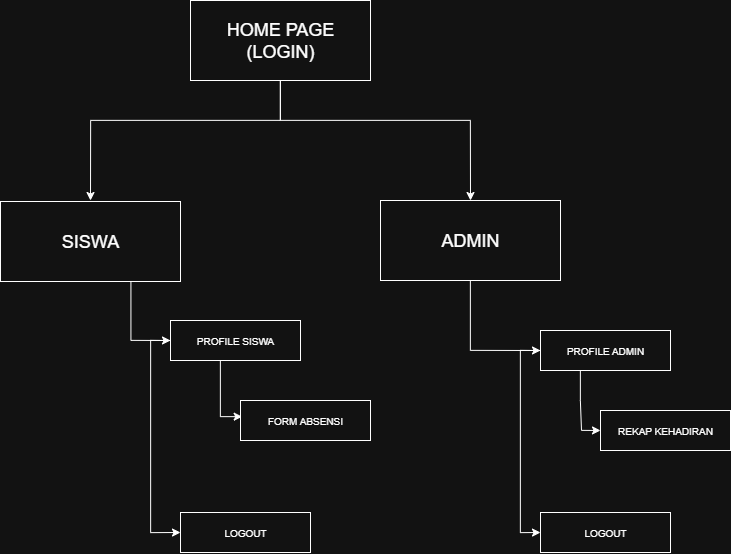

The diagram above was exported from draw.io. Its source (the exported page's mxGraphModel, read from the mxfile embedded in the PNG):
<mxGraphModel dx="1419" dy="1289" grid="1" gridSize="10" guides="1" tooltips="1" connect="1" arrows="1" fold="1" page="1" pageScale="1" pageWidth="827" pageHeight="1169" math="0" shadow="0">
  <root>
    <mxCell id="0" />
    <mxCell id="1" parent="0" />
    <mxCell id="ntzUwWETr3HRluUMrjlL-56" style="edgeStyle=orthogonalEdgeStyle;rounded=0;orthogonalLoop=1;jettySize=auto;html=1;entryX=0.5;entryY=0;entryDx=0;entryDy=0;" edge="1" parent="1" source="ntzUwWETr3HRluUMrjlL-58" target="ntzUwWETr3HRluUMrjlL-64">
      <mxGeometry relative="1" as="geometry">
        <mxPoint x="1680" y="248" as="targetPoint" />
        <Array as="points">
          <mxPoint x="1610" y="208" />
          <mxPoint x="1800" y="208" />
        </Array>
      </mxGeometry>
    </mxCell>
    <mxCell id="ntzUwWETr3HRluUMrjlL-57" style="edgeStyle=orthogonalEdgeStyle;rounded=0;orthogonalLoop=1;jettySize=auto;html=1;entryX=0.5;entryY=0;entryDx=0;entryDy=0;" edge="1" parent="1" source="ntzUwWETr3HRluUMrjlL-58">
      <mxGeometry relative="1" as="geometry">
        <Array as="points">
          <mxPoint x="1610" y="208" />
          <mxPoint x="1420" y="208" />
        </Array>
        <mxPoint x="1420" y="288" as="targetPoint" />
      </mxGeometry>
    </mxCell>
    <mxCell id="ntzUwWETr3HRluUMrjlL-58" value="&lt;span style=&quot;font-size: 18px;&quot;&gt;HOME PAGE&lt;/span&gt;&lt;div&gt;&lt;span style=&quot;font-size: 18px;&quot;&gt;(LOGIN)&lt;/span&gt;&lt;/div&gt;" style="rounded=0;whiteSpace=wrap;html=1;" vertex="1" parent="1">
      <mxGeometry x="1520" y="88" width="180" height="80" as="geometry" />
    </mxCell>
    <mxCell id="ntzUwWETr3HRluUMrjlL-60" style="edgeStyle=orthogonalEdgeStyle;rounded=0;orthogonalLoop=1;jettySize=auto;html=1;entryX=0;entryY=0.5;entryDx=0;entryDy=0;" edge="1" parent="1" target="ntzUwWETr3HRluUMrjlL-66">
      <mxGeometry relative="1" as="geometry">
        <mxPoint x="1420" y="368" as="sourcePoint" />
      </mxGeometry>
    </mxCell>
    <mxCell id="ntzUwWETr3HRluUMrjlL-61" value="&lt;span style=&quot;font-size: 18px;&quot;&gt;SISWA&lt;/span&gt;" style="rounded=0;whiteSpace=wrap;html=1;" vertex="1" parent="1">
      <mxGeometry x="1330" y="289" width="180" height="80" as="geometry" />
    </mxCell>
    <mxCell id="ntzUwWETr3HRluUMrjlL-62" style="edgeStyle=orthogonalEdgeStyle;rounded=0;orthogonalLoop=1;jettySize=auto;html=1;entryX=0;entryY=0.5;entryDx=0;entryDy=0;" edge="1" parent="1" source="ntzUwWETr3HRluUMrjlL-64" target="ntzUwWETr3HRluUMrjlL-76">
      <mxGeometry relative="1" as="geometry" />
    </mxCell>
    <mxCell id="ntzUwWETr3HRluUMrjlL-64" value="&lt;span style=&quot;font-size: 18px;&quot;&gt;ADMIN&lt;/span&gt;" style="rounded=0;whiteSpace=wrap;html=1;" vertex="1" parent="1">
      <mxGeometry x="1710" y="288" width="180" height="80" as="geometry" />
    </mxCell>
    <mxCell id="ntzUwWETr3HRluUMrjlL-65" style="edgeStyle=orthogonalEdgeStyle;rounded=0;orthogonalLoop=1;jettySize=auto;html=1;entryX=0.013;entryY=0.404;entryDx=0;entryDy=0;entryPerimeter=0;" edge="1" parent="1" source="ntzUwWETr3HRluUMrjlL-66" target="ntzUwWETr3HRluUMrjlL-72">
      <mxGeometry relative="1" as="geometry">
        <mxPoint x="1570" y="498" as="targetPoint" />
        <Array as="points">
          <mxPoint x="1550" y="504" />
        </Array>
      </mxGeometry>
    </mxCell>
    <mxCell id="ntzUwWETr3HRluUMrjlL-94" style="edgeStyle=orthogonalEdgeStyle;rounded=0;orthogonalLoop=1;jettySize=auto;html=1;exitX=0;exitY=0.5;exitDx=0;exitDy=0;entryX=0;entryY=0.5;entryDx=0;entryDy=0;" edge="1" parent="1" source="ntzUwWETr3HRluUMrjlL-66" target="ntzUwWETr3HRluUMrjlL-74">
      <mxGeometry relative="1" as="geometry" />
    </mxCell>
    <mxCell id="ntzUwWETr3HRluUMrjlL-66" value="&lt;span style=&quot;font-size: 10px;&quot;&gt;PROFILE SISWA&lt;/span&gt;" style="rounded=0;whiteSpace=wrap;html=1;" vertex="1" parent="1">
      <mxGeometry x="1500" y="408" width="130" height="40" as="geometry" />
    </mxCell>
    <mxCell id="ntzUwWETr3HRluUMrjlL-72" value="&lt;span style=&quot;font-size: 10px;&quot;&gt;FORM ABSENSI&lt;/span&gt;" style="rounded=0;whiteSpace=wrap;html=1;" vertex="1" parent="1">
      <mxGeometry x="1570" y="488" width="130" height="40" as="geometry" />
    </mxCell>
    <mxCell id="ntzUwWETr3HRluUMrjlL-74" value="&lt;span style=&quot;font-size: 10px;&quot;&gt;LOGOUT&lt;/span&gt;" style="rounded=0;whiteSpace=wrap;html=1;" vertex="1" parent="1">
      <mxGeometry x="1510" y="600" width="130" height="40" as="geometry" />
    </mxCell>
    <mxCell id="ntzUwWETr3HRluUMrjlL-75" style="edgeStyle=orthogonalEdgeStyle;rounded=0;orthogonalLoop=1;jettySize=auto;html=1;entryX=0;entryY=0.5;entryDx=0;entryDy=0;" edge="1" parent="1" source="ntzUwWETr3HRluUMrjlL-76" target="ntzUwWETr3HRluUMrjlL-81">
      <mxGeometry relative="1" as="geometry">
        <mxPoint x="1910" y="518" as="targetPoint" />
        <Array as="points">
          <mxPoint x="1910" y="488" />
          <mxPoint x="1911" y="518" />
        </Array>
      </mxGeometry>
    </mxCell>
    <mxCell id="ntzUwWETr3HRluUMrjlL-95" style="edgeStyle=orthogonalEdgeStyle;rounded=0;orthogonalLoop=1;jettySize=auto;html=1;exitX=0;exitY=0.5;exitDx=0;exitDy=0;entryX=0;entryY=0.5;entryDx=0;entryDy=0;" edge="1" parent="1" source="ntzUwWETr3HRluUMrjlL-76" target="ntzUwWETr3HRluUMrjlL-82">
      <mxGeometry relative="1" as="geometry" />
    </mxCell>
    <mxCell id="ntzUwWETr3HRluUMrjlL-76" value="&lt;span style=&quot;font-size: 10px;&quot;&gt;PROFILE ADMIN&lt;/span&gt;" style="rounded=0;whiteSpace=wrap;html=1;" vertex="1" parent="1">
      <mxGeometry x="1870" y="418" width="130" height="40" as="geometry" />
    </mxCell>
    <mxCell id="ntzUwWETr3HRluUMrjlL-81" value="&lt;span style=&quot;font-size: 10px;&quot;&gt;REKAP KEHADIRAN&lt;/span&gt;" style="rounded=0;whiteSpace=wrap;html=1;" vertex="1" parent="1">
      <mxGeometry x="1930" y="498" width="130" height="40" as="geometry" />
    </mxCell>
    <mxCell id="ntzUwWETr3HRluUMrjlL-82" value="&lt;span style=&quot;font-size: 10px;&quot;&gt;LOGOUT&lt;/span&gt;" style="rounded=0;whiteSpace=wrap;html=1;" vertex="1" parent="1">
      <mxGeometry x="1870" y="600" width="130" height="40" as="geometry" />
    </mxCell>
    <mxCell id="ntzUwWETr3HRluUMrjlL-84" style="edgeStyle=orthogonalEdgeStyle;rounded=0;orthogonalLoop=1;jettySize=auto;html=1;exitX=0.5;exitY=1;exitDx=0;exitDy=0;" edge="1" parent="1">
      <mxGeometry relative="1" as="geometry">
        <mxPoint x="1705" y="588.0000000000002" as="sourcePoint" />
        <mxPoint x="1705" y="588.0000000000002" as="targetPoint" />
      </mxGeometry>
    </mxCell>
  </root>
</mxGraphModel>